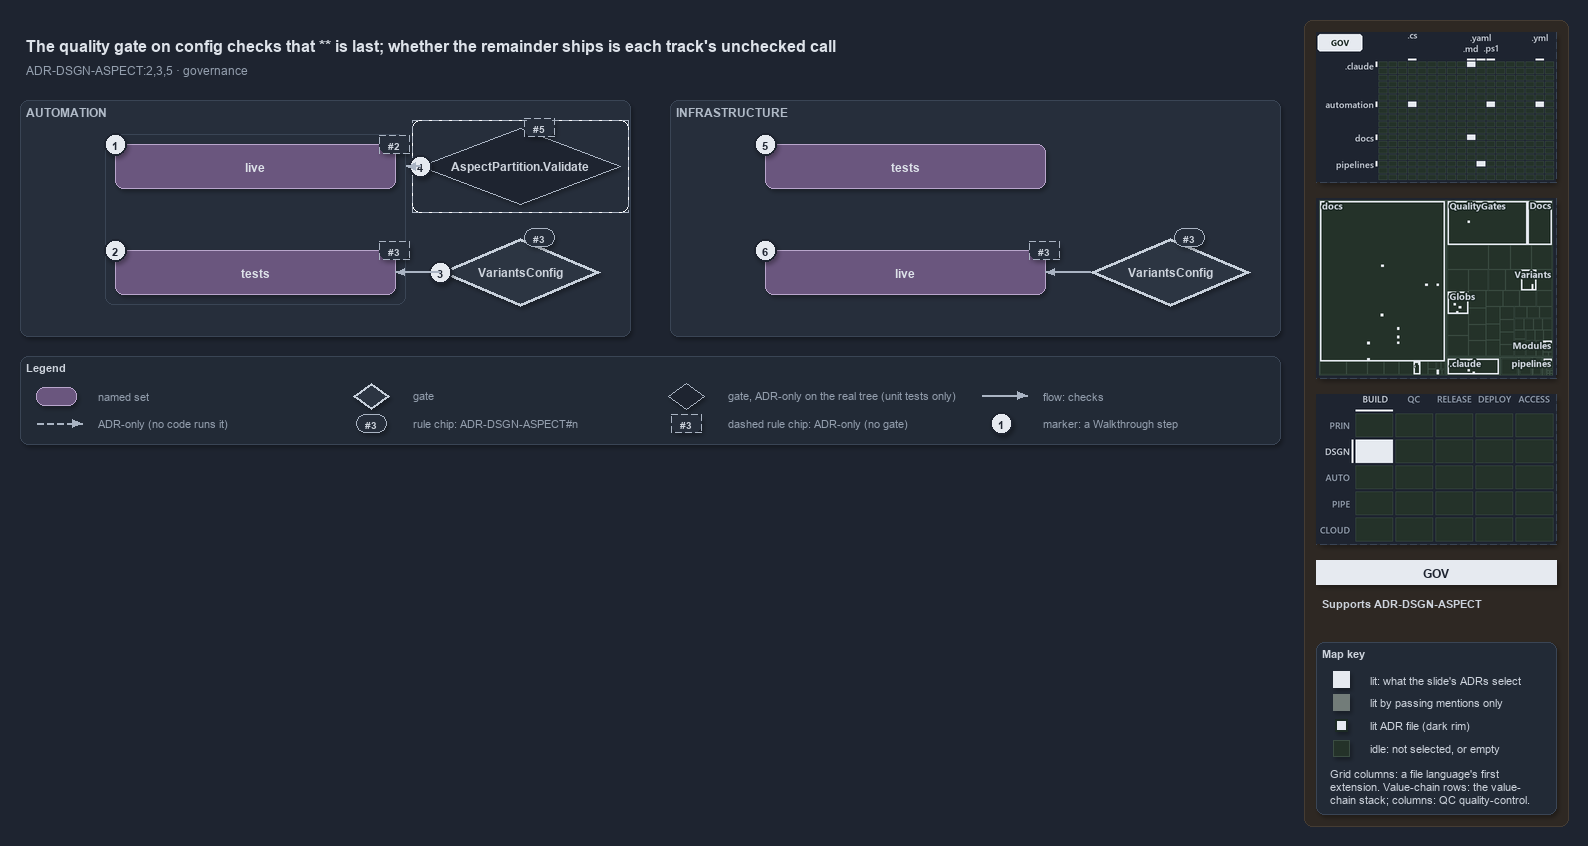

The diagram above was exported from draw.io. Its source (the exported page's mxGraphModel, read from the mxfile embedded in the PNG):
<mxGraphModel dx="1024" dy="768" grid="0" gridSize="10" guides="1" tooltips="1" connect="1" arrows="1" fold="1" page="1" pageScale="1" pageWidth="1572" pageHeight="640" background="#1E2430" math="0" shadow="1">
  <root>
    <mxCell id="0" />
    <mxCell id="1" parent="0" />
    <mxCell id="sidebar-bg" value="" style="rounded=1;arcSize=2;html=1;fillColor=#2E2823;strokeColor=#453C33;shadow=0;" vertex="1" parent="1">
      <mxGeometry x="1304" y="4" width="264" height="806" as="geometry" />
    </mxCell>
    <mxCell id="title" value="The quality gate on config checks that ** is last; whether the remainder ships is each track's unchecked call" style="text;html=1;align=left;verticalAlign=middle;fontSize=16;fontStyle=1;fontColor=#DDE2E9;" vertex="1" parent="1">
      <mxGeometry x="20" y="14" width="1260" height="30" as="geometry" />
    </mxCell>
    <mxCell id="subtitle" value="ADR-DSGN-ASPECT:2,3,5 · governance" style="text;html=1;align=left;verticalAlign=middle;fontSize=12;fontColor=#949FAE;" vertex="1" parent="1">
      <mxGeometry x="20" y="44" width="1240" height="20" as="geometry" />
    </mxCell>
    <mxCell id="band-auto" value="AUTOMATION" style="rounded=1;html=1;arcSize=3;fillColor=#262E3B;strokeColor=#3A4555;verticalAlign=top;align=left;spacingLeft=8;fontStyle=1;fontSize=12;fontColor=#B0BAC7;" vertex="1" parent="1">
      <mxGeometry x="20" y="84" width="610" height="236" as="geometry" />
    </mxCell>
    <mxCell id="band-infra" value="INFRASTRUCTURE" style="rounded=1;html=1;arcSize=3;fillColor=#262E3B;strokeColor=#3A4555;verticalAlign=top;align=left;spacingLeft=8;fontStyle=1;fontSize=12;fontColor=#B0BAC7;" vertex="1" parent="1">
      <mxGeometry x="670" y="84" width="610" height="236" as="geometry" />
    </mxCell>
    <mxCell id="frame-auto" value="" style="rounded=1;html=1;arcSize=6;fillColor=none;strokeColor=#3A4555;" vertex="1" parent="1">
      <mxGeometry x="105" y="118" width="300" height="170" as="geometry" />
    </mxCell>
    <mxCell id="auto-live" value="&lt;b&gt;live&lt;/b&gt;" style="rounded=1;whiteSpace=wrap;html=1;arcSize=20;fillColor=#6A567E;strokeColor=#B9A6CC;fontColor=#DDE2E9;fontSize=12;" vertex="1" parent="1">
      <mxGeometry x="115" y="128" width="280" height="44" as="geometry" />
    </mxCell>
    <mxCell id="auto-tests" value="&lt;b&gt;tests&lt;/b&gt;" style="rounded=1;whiteSpace=wrap;html=1;arcSize=20;fillColor=#6A567E;strokeColor=#B9A6CC;fontColor=#DDE2E9;fontSize=12;" vertex="1" parent="1">
      <mxGeometry x="115" y="234" width="280" height="44" as="geometry" />
    </mxCell>
    <mxCell id="mark-1" value="1" style="ellipse;html=1;fillColor=#E6EAF0;strokeColor=#1E2430;strokeWidth=2;fontColor=#1E2430;fontStyle=1;fontSize=11;" vertex="1" parent="1">
      <mxGeometry x="104" y="117" width="22" height="22" as="geometry" />
    </mxCell>
    <mxCell id="mark-2" value="2" style="ellipse;html=1;fillColor=#E6EAF0;strokeColor=#1E2430;strokeWidth=2;fontColor=#1E2430;fontStyle=1;fontSize=11;" vertex="1" parent="1">
      <mxGeometry x="104" y="223" width="22" height="22" as="geometry" />
    </mxCell>
    <mxCell id="chip-auto-live" value="#2" style="rounded=1;arcSize=50;whiteSpace=wrap;html=1;fillColor=#262E3B;strokeColor=#AAB4C3;fontColor=#CDD3DC;fontStyle=1;fontSize=10.5;dashed=1;" vertex="1" parent="1">
      <mxGeometry x="379" y="119" width="30" height="18" as="geometry" />
    </mxCell>
    <mxCell id="chip-auto-tests" value="#3" style="rounded=1;arcSize=50;whiteSpace=wrap;html=1;fillColor=#262E3B;strokeColor=#AAB4C3;fontColor=#CDD3DC;fontStyle=1;fontSize=10.5;dashed=1;" vertex="1" parent="1">
      <mxGeometry x="379" y="225" width="30" height="18" as="geometry" />
    </mxCell>
    <mxCell id="gate-config-auto" value="&lt;b&gt;VariantsConfig&lt;/b&gt;" style="rhombus;whiteSpace=wrap;html=1;fillColor=#2C3542;strokeColor=#C7D0DB;strokeWidth=3;fontColor=#CDD3DC;fontSize=12;" vertex="1" parent="1">
      <mxGeometry x="440" y="222" width="160" height="68" as="geometry" />
    </mxCell>
    <mxCell id="mark-3" value="3" style="ellipse;html=1;fillColor=#E6EAF0;strokeColor=#1E2430;strokeWidth=2;fontColor=#1E2430;fontStyle=1;fontSize=11;" vertex="1" parent="1">
      <mxGeometry x="429" y="245" width="22" height="22" as="geometry" />
    </mxCell>
    <mxCell id="chip-gate-auto" value="#3" style="rounded=1;arcSize=50;whiteSpace=wrap;html=1;fillColor=#262E3B;strokeColor=#AAB4C3;fontColor=#CDD3DC;fontStyle=1;fontSize=10.5;" vertex="1" parent="1">
      <mxGeometry x="524" y="212" width="30" height="18" as="geometry" />
    </mxCell>
    <mxCell id="frame-validate" value="" style="rounded=1;html=1;arcSize=6;fillColor=none;strokeColor=#AAB4C3;dashed=1;" vertex="1" parent="1">
      <mxGeometry x="412" y="104" width="216" height="92" as="geometry" />
    </mxCell>
    <mxCell id="gate-validate" value="&lt;b&gt;AspectPartition.Validate&lt;/b&gt;" style="rhombus;whiteSpace=wrap;html=1;fillColor=#1E2430;strokeColor=#AAB4C3;dashed=1;fontColor=#CDD3DC;fontSize=12;" vertex="1" parent="1">
      <mxGeometry x="420" y="112" width="200" height="76" as="geometry" />
    </mxCell>
    <mxCell id="mark-4" value="4" style="ellipse;html=1;fillColor=#E6EAF0;strokeColor=#1E2430;strokeWidth=2;fontColor=#1E2430;fontStyle=1;fontSize=11;" vertex="1" parent="1">
      <mxGeometry x="409" y="139" width="22" height="22" as="geometry" />
    </mxCell>
    <mxCell id="chip-validate" value="#5" style="rounded=1;arcSize=50;whiteSpace=wrap;html=1;fillColor=#262E3B;strokeColor=#AAB4C3;fontColor=#CDD3DC;fontStyle=1;fontSize=10.5;dashed=1;" vertex="1" parent="1">
      <mxGeometry x="524" y="102" width="30" height="18" as="geometry" />
    </mxCell>
    <mxCell id="p-frame-auto-r" value="" style="text;html=1;strokeColor=none;fillColor=none;" vertex="1" parent="1">
      <mxGeometry x="405" y="150" width="1" height="1" as="geometry" />
    </mxCell>
    <mxCell id="e-validate-frame" value="" style="edgeStyle=orthogonalEdgeStyle;rounded=1;html=1;endArrow=block;strokeColor=#AAB4C3;dashed=1;shadow=0;fontColor=#CDD3DC;" edge="1" parent="1" source="gate-validate" target="p-frame-auto-r">
      <mxGeometry relative="1" as="geometry" />
    </mxCell>
    <mxCell id="e-gate-auto-tests" value="" style="edgeStyle=orthogonalEdgeStyle;rounded=1;html=1;endArrow=block;strokeColor=#AAB4C3;shadow=0;fontColor=#CDD3DC;" edge="1" parent="1" source="gate-config-auto" target="auto-tests">
      <mxGeometry relative="1" as="geometry" />
    </mxCell>
    <mxCell id="infra-tests" value="&lt;b&gt;tests&lt;/b&gt;" style="rounded=1;whiteSpace=wrap;html=1;arcSize=20;fillColor=#6A567E;strokeColor=#B9A6CC;fontColor=#DDE2E9;fontSize=12;" vertex="1" parent="1">
      <mxGeometry x="765" y="128" width="280" height="44" as="geometry" />
    </mxCell>
    <mxCell id="infra-live" value="&lt;b&gt;live&lt;/b&gt;" style="rounded=1;whiteSpace=wrap;html=1;arcSize=20;fillColor=#6A567E;strokeColor=#B9A6CC;fontColor=#DDE2E9;fontSize=12;" vertex="1" parent="1">
      <mxGeometry x="765" y="234" width="280" height="44" as="geometry" />
    </mxCell>
    <mxCell id="mark-5" value="5" style="ellipse;html=1;fillColor=#E6EAF0;strokeColor=#1E2430;strokeWidth=2;fontColor=#1E2430;fontStyle=1;fontSize=11;" vertex="1" parent="1">
      <mxGeometry x="754" y="117" width="22" height="22" as="geometry" />
    </mxCell>
    <mxCell id="mark-6" value="6" style="ellipse;html=1;fillColor=#E6EAF0;strokeColor=#1E2430;strokeWidth=2;fontColor=#1E2430;fontStyle=1;fontSize=11;" vertex="1" parent="1">
      <mxGeometry x="754" y="223" width="22" height="22" as="geometry" />
    </mxCell>
    <mxCell id="chip-infra-live" value="#3" style="rounded=1;arcSize=50;whiteSpace=wrap;html=1;fillColor=#262E3B;strokeColor=#AAB4C3;fontColor=#CDD3DC;fontStyle=1;fontSize=10.5;dashed=1;" vertex="1" parent="1">
      <mxGeometry x="1029" y="225" width="30" height="18" as="geometry" />
    </mxCell>
    <mxCell id="gate-config-infra" value="&lt;b&gt;VariantsConfig&lt;/b&gt;" style="rhombus;whiteSpace=wrap;html=1;fillColor=#2C3542;strokeColor=#C7D0DB;strokeWidth=3;fontColor=#CDD3DC;fontSize=12;" vertex="1" parent="1">
      <mxGeometry x="1090" y="222" width="160" height="68" as="geometry" />
    </mxCell>
    <mxCell id="chip-gate-infra" value="#3" style="rounded=1;arcSize=50;whiteSpace=wrap;html=1;fillColor=#262E3B;strokeColor=#AAB4C3;fontColor=#CDD3DC;fontStyle=1;fontSize=10.5;" vertex="1" parent="1">
      <mxGeometry x="1174" y="212" width="30" height="18" as="geometry" />
    </mxCell>
    <mxCell id="e-gate-infra-live" value="" style="edgeStyle=orthogonalEdgeStyle;rounded=1;html=1;endArrow=block;strokeColor=#AAB4C3;shadow=0;fontColor=#CDD3DC;" edge="1" parent="1" source="gate-config-infra" target="infra-live">
      <mxGeometry relative="1" as="geometry" />
    </mxCell>
    <mxCell id="legend" value="&lt;b&gt;Legend&lt;/b&gt;" style="rounded=1;whiteSpace=wrap;html=1;arcSize=6;fillColor=#222A36;strokeColor=#3A4555;align=left;verticalAlign=top;spacing=8;fontSize=11;fontColor=#CDD3DC;" vertex="1" parent="1">
      <mxGeometry x="20" y="340" width="1260" height="88" as="geometry" />
    </mxCell>
    <mxCell id="lg-0-s" value="" style="rounded=1;html=1;arcSize=20;fillColor=#6A567E;strokeColor=#B9A6CC;" vertex="1" parent="1">
      <mxGeometry x="36" y="371" width="40" height="18" as="geometry" />
    </mxCell>
    <mxCell id="lg-0-t" value="named set" style="text;html=1;align=left;verticalAlign=middle;fontSize=11;fontColor=#949FAE;" vertex="1" parent="1">
      <mxGeometry x="92" y="369" width="245" height="20" as="geometry" />
    </mxCell>
    <mxCell id="lg-1-s" value="" style="rhombus;html=1;fillColor=#2C3542;strokeColor=#C7D0DB;strokeWidth=2;fontColor=#CDD3DC;" vertex="1" parent="1">
      <mxGeometry x="353" y="367" width="36" height="26" as="geometry" />
    </mxCell>
    <mxCell id="lg-1-t" value="gate" style="text;html=1;align=left;verticalAlign=middle;fontSize=11;fontColor=#949FAE;" vertex="1" parent="1">
      <mxGeometry x="407" y="369" width="245" height="20" as="geometry" />
    </mxCell>
    <mxCell id="lg-2-s" value="" style="rhombus;html=1;fillColor=#1E2430;strokeColor=#AAB4C3;dashed=1;fontColor=#CDD3DC;" vertex="1" parent="1">
      <mxGeometry x="668" y="367" width="36" height="26" as="geometry" />
    </mxCell>
    <mxCell id="lg-2-t" value="gate, ADR-only on the real tree (unit tests only)" style="text;html=1;align=left;verticalAlign=middle;fontSize=11;fontColor=#949FAE;" vertex="1" parent="1">
      <mxGeometry x="722" y="369" width="245" height="20" as="geometry" />
    </mxCell>
    <mxCell id="lg-3-a" value="" style="text;html=1;strokeColor=none;fillColor=none;" vertex="1" parent="1">
      <mxGeometry x="981" y="379" width="1" height="1" as="geometry" />
    </mxCell>
    <mxCell id="lg-3-b" value="" style="text;html=1;strokeColor=none;fillColor=none;" vertex="1" parent="1">
      <mxGeometry x="1027" y="379" width="1" height="1" as="geometry" />
    </mxCell>
    <mxCell id="lg-3-e" value="" style="edgeStyle=orthogonalEdgeStyle;rounded=1;html=1;endArrow=block;strokeColor=#AAB4C3;shadow=0;fontColor=#CDD3DC;" edge="1" parent="1" source="lg-3-a" target="lg-3-b">
      <mxGeometry relative="1" as="geometry" />
    </mxCell>
    <mxCell id="lg-3-t" value="flow: checks" style="text;html=1;align=left;verticalAlign=middle;fontSize=11;fontColor=#949FAE;" vertex="1" parent="1">
      <mxGeometry x="1037" y="369" width="245" height="20" as="geometry" />
    </mxCell>
    <mxCell id="lg-4-a" value="" style="text;html=1;strokeColor=none;fillColor=none;" vertex="1" parent="1">
      <mxGeometry x="36" y="407" width="1" height="1" as="geometry" />
    </mxCell>
    <mxCell id="lg-4-b" value="" style="text;html=1;strokeColor=none;fillColor=none;" vertex="1" parent="1">
      <mxGeometry x="82" y="407" width="1" height="1" as="geometry" />
    </mxCell>
    <mxCell id="lg-4-e" value="" style="edgeStyle=orthogonalEdgeStyle;rounded=1;html=1;endArrow=block;strokeColor=#AAB4C3;dashed=1;shadow=0;fontColor=#CDD3DC;" edge="1" parent="1" source="lg-4-a" target="lg-4-b">
      <mxGeometry relative="1" as="geometry" />
    </mxCell>
    <mxCell id="lg-4-t" value="ADR-only (no code runs it)" style="text;html=1;align=left;verticalAlign=middle;fontSize=11;fontColor=#949FAE;" vertex="1" parent="1">
      <mxGeometry x="92" y="397" width="245" height="20" as="geometry" />
    </mxCell>
    <mxCell id="lg-5-s" value="#3" style="rounded=1;arcSize=50;whiteSpace=wrap;html=1;fillColor=#262E3B;strokeColor=#AAB4C3;fontColor=#CDD3DC;fontStyle=1;fontSize=10.5;" vertex="1" parent="1">
      <mxGeometry x="356" y="398" width="30" height="18" as="geometry" />
    </mxCell>
    <mxCell id="lg-5-t" value="rule chip: ADR-DSGN-ASPECT#n" style="text;html=1;align=left;verticalAlign=middle;fontSize=11;fontColor=#949FAE;" vertex="1" parent="1">
      <mxGeometry x="407" y="397" width="245" height="20" as="geometry" />
    </mxCell>
    <mxCell id="lg-6-s" value="#3" style="rounded=1;arcSize=50;whiteSpace=wrap;html=1;fillColor=#262E3B;strokeColor=#AAB4C3;fontColor=#CDD3DC;fontStyle=1;fontSize=10.5;dashed=1;" vertex="1" parent="1">
      <mxGeometry x="671" y="398" width="30" height="18" as="geometry" />
    </mxCell>
    <mxCell id="lg-6-t" value="dashed rule chip: ADR-only (no gate)" style="text;html=1;align=left;verticalAlign=middle;fontSize=11;fontColor=#949FAE;" vertex="1" parent="1">
      <mxGeometry x="722" y="397" width="245" height="20" as="geometry" />
    </mxCell>
    <mxCell id="lg-7-s" value="1" style="ellipse;html=1;fillColor=#E6EAF0;strokeColor=#1E2430;strokeWidth=2;fontColor=#1E2430;fontStyle=1;fontSize=11;" vertex="1" parent="1">
      <mxGeometry x="990" y="396" width="22" height="22" as="geometry" />
    </mxCell>
    <mxCell id="lg-7-t" value="marker: a Walkthrough step" style="text;html=1;align=left;verticalAlign=middle;fontSize=11;fontColor=#949FAE;" vertex="1" parent="1">
      <mxGeometry x="1037" y="397" width="245" height="20" as="geometry" />
    </mxCell>
    <mxCell id="minimap-grid" value="" style="shape=image;imageAspect=0;rounded=1;arcSize=4;whiteSpace=wrap;html=1;fillColor=#262E3B;strokeColor=#3A4555;dashed=1;fontColor=#949FAE;fontSize=11;image=data:image/png,(base64 omitted: 12364 chars);" vertex="1" parent="1">
      <mxGeometry x="1316" y="16" width="240" height="150" as="geometry" />
    </mxCell>
    <mxCell id="minimap-tree" value="" style="shape=image;imageAspect=0;rounded=1;arcSize=4;whiteSpace=wrap;html=1;fillColor=#262E3B;strokeColor=#3A4555;dashed=1;fontColor=#949FAE;fontSize=11;image=data:image/png,(base64 omitted: 21216 chars);" vertex="1" parent="1">
      <mxGeometry x="1316" y="182" width="240" height="180" as="geometry" />
    </mxCell>
    <mxCell id="minimap-chain" value="" style="shape=image;imageAspect=0;rounded=1;arcSize=4;whiteSpace=wrap;html=1;fillColor=#262E3B;strokeColor=#3A4555;dashed=1;fontColor=#949FAE;fontSize=11;image=data:image/png,(base64 omitted: 12436 chars);" vertex="1" parent="1">
      <mxGeometry x="1316" y="378" width="240" height="150" as="geometry" />
    </mxCell>
    <mxCell id="lens-badge" value="GOV" style="rounded=0;whiteSpace=wrap;html=1;align=center;verticalAlign=middle;fontSize=12;fontStyle=1;fontColor=#1E2430;fillColor=#E6EAF0;strokeColor=none;" vertex="1" parent="1">
      <mxGeometry x="1316" y="544" width="240" height="24" as="geometry" />
    </mxCell>
    <mxCell id="supports" value="&lt;b&gt;Supports&lt;/b&gt; ADR-DSGN-ASPECT" style="text;html=1;whiteSpace=wrap;align=left;verticalAlign=top;fontSize=11;fontColor=#CDD3DC;" vertex="1" parent="1">
      <mxGeometry x="1316" y="576" width="240" height="38" as="geometry" />
    </mxCell>
    <mxCell id="mapkey" value="&lt;b&gt;Map key&lt;/b&gt;" style="rounded=1;arcSize=6;whiteSpace=wrap;html=1;align=left;verticalAlign=top;fontSize=11;fontColor=#CDD3DC;fillColor=#222A36;strokeColor=#3A4555;spacingLeft=8;spacingTop=2;" vertex="1" parent="1">
      <mxGeometry x="1316" y="626" width="240" height="172" as="geometry" />
    </mxCell>
    <mxCell id="mapkey-lit" value="" style="rounded=0;html=1;fillColor=#E6EAF0;strokeColor=#E6EAF0;" vertex="1" parent="1">
      <mxGeometry x="1333.0" y="655.0" width="16" height="16" as="geometry" />
    </mxCell>
    <mxCell id="mapkey-lit-text" value="lit: what the slide's ADRs select" style="text;html=1;align=left;verticalAlign=middle;fontSize=11;fontColor=#CDD3DC;" vertex="1" parent="1">
      <mxGeometry x="1364" y="653" width="184" height="20" as="geometry" />
    </mxCell>
    <mxCell id="mapkey-touched" value="" style="rounded=0;html=1;fillColor=#727C79;strokeColor=#727C79;" vertex="1" parent="1">
      <mxGeometry x="1333.0" y="678.0" width="16" height="16" as="geometry" />
    </mxCell>
    <mxCell id="mapkey-touched-text" value="lit by passing mentions only" style="text;html=1;align=left;verticalAlign=middle;fontSize=11;fontColor=#CDD3DC;" vertex="1" parent="1">
      <mxGeometry x="1364" y="676" width="184" height="20" as="geometry" />
    </mxCell>
    <mxCell id="mapkey-adr" value="" style="rounded=0;html=1;fillColor=#E6EAF0;strokeColor=#1C2A24;strokeWidth=2;" vertex="1" parent="1">
      <mxGeometry x="1335.0" y="703.0" width="12" height="12" as="geometry" />
    </mxCell>
    <mxCell id="mapkey-adr-text" value="lit ADR file (dark rim)" style="text;html=1;align=left;verticalAlign=middle;fontSize=11;fontColor=#CDD3DC;" vertex="1" parent="1">
      <mxGeometry x="1364" y="699" width="184" height="20" as="geometry" />
    </mxCell>
    <mxCell id="mapkey-idle" value="" style="rounded=0;html=1;fillColor=#243229;strokeColor=#3B4D43;" vertex="1" parent="1">
      <mxGeometry x="1333.0" y="724.0" width="16" height="16" as="geometry" />
    </mxCell>
    <mxCell id="mapkey-idle-text" value="idle: not selected, or empty" style="text;html=1;align=left;verticalAlign=middle;fontSize=11;fontColor=#CDD3DC;" vertex="1" parent="1">
      <mxGeometry x="1364" y="722" width="184" height="20" as="geometry" />
    </mxCell>
    <mxCell id="mapkey-codes" value="Grid columns: a file language's first&lt;br&gt;extension. Value-chain rows: the value-&lt;br&gt;chain stack; columns: QC quality-control." style="text;html=1;align=left;verticalAlign=top;whiteSpace=wrap;fontSize=11;fontColor=#CDD3DC;" vertex="1" parent="1">
      <mxGeometry x="1324" y="746" width="224" height="46" as="geometry" />
    </mxCell>
  </root>
</mxGraphModel>